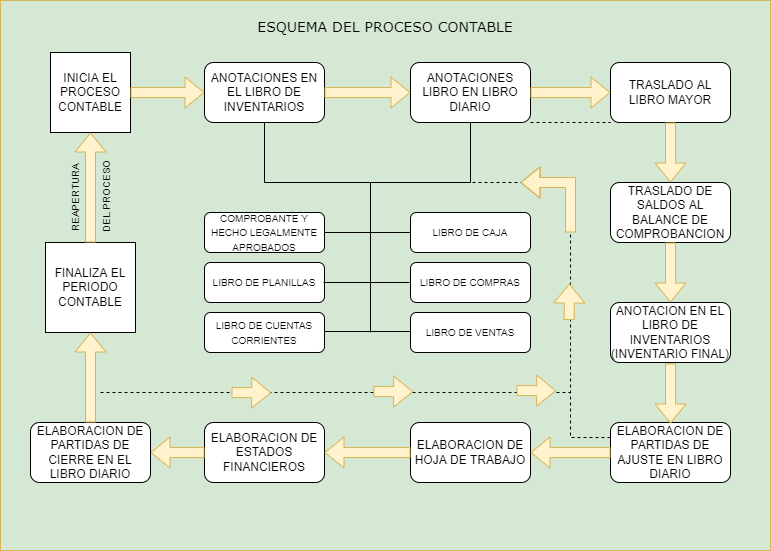

The diagram above was exported from draw.io. Its source (the exported page's mxGraphModel, read from the mxfile embedded in the PNG):
<mxGraphModel dx="1022" dy="408" grid="1" gridSize="10" guides="1" tooltips="1" connect="1" arrows="1" fold="1" page="1" pageScale="1" pageWidth="827" pageHeight="1169" math="0" shadow="0">
  <root>
    <mxCell id="0" />
    <mxCell id="1" parent="0" />
    <mxCell id="8wnji6-rrT3VwqPlwsfg-8" value="" style="rounded=0;whiteSpace=wrap;html=1;fillColor=#D5E8D4;strokeColor=#d6b656;" parent="1" vertex="1">
      <mxGeometry x="90" y="48" width="770" height="550" as="geometry" />
    </mxCell>
    <mxCell id="8wnji6-rrT3VwqPlwsfg-1" value="INICIA EL PROCESO CONTABLE" style="whiteSpace=wrap;html=1;aspect=fixed;" parent="1" vertex="1">
      <mxGeometry x="140" y="100" width="80" height="80" as="geometry" />
    </mxCell>
    <mxCell id="8wnji6-rrT3VwqPlwsfg-4" value="ANOTACIONES EN EL LIBRO DE INVENTARIOS" style="rounded=1;whiteSpace=wrap;html=1;" parent="1" vertex="1">
      <mxGeometry x="294" y="110" width="120" height="60" as="geometry" />
    </mxCell>
    <mxCell id="8wnji6-rrT3VwqPlwsfg-5" value="ANOTACIONES LIBRO EN LIBRO DIARIO" style="rounded=1;whiteSpace=wrap;html=1;" parent="1" vertex="1">
      <mxGeometry x="500" y="110" width="120" height="60" as="geometry" />
    </mxCell>
    <mxCell id="8wnji6-rrT3VwqPlwsfg-6" value="TRASLADO AL LIBRO MAYOR" style="rounded=1;whiteSpace=wrap;html=1;" parent="1" vertex="1">
      <mxGeometry x="700" y="110" width="120" height="60" as="geometry" />
    </mxCell>
    <mxCell id="8wnji6-rrT3VwqPlwsfg-9" value="TRASLADO DE SALDOS AL BALANCE DE COMPROBANCION" style="rounded=1;whiteSpace=wrap;html=1;" parent="1" vertex="1">
      <mxGeometry x="700" y="230" width="120" height="60" as="geometry" />
    </mxCell>
    <mxCell id="8wnji6-rrT3VwqPlwsfg-10" value="ANOTACION EN EL LIBRO DE INVENTARIOS (INVENTARIO FINAL)" style="rounded=1;whiteSpace=wrap;html=1;" parent="1" vertex="1">
      <mxGeometry x="700" y="350" width="120" height="60" as="geometry" />
    </mxCell>
    <mxCell id="8wnji6-rrT3VwqPlwsfg-11" value="ELABORACION DE PARTIDAS DE AJUSTE EN LIBRO DIARIO" style="rounded=1;whiteSpace=wrap;html=1;" parent="1" vertex="1">
      <mxGeometry x="700" y="470" width="120" height="60" as="geometry" />
    </mxCell>
    <mxCell id="8wnji6-rrT3VwqPlwsfg-12" value="ELABORACION DE HOJA DE TRABAJO" style="rounded=1;whiteSpace=wrap;html=1;" parent="1" vertex="1">
      <mxGeometry x="500" y="470" width="120" height="60" as="geometry" />
    </mxCell>
    <mxCell id="8wnji6-rrT3VwqPlwsfg-13" value="ELABORACION DE ESTADOS FINANCIEROS" style="rounded=1;whiteSpace=wrap;html=1;" parent="1" vertex="1">
      <mxGeometry x="294" y="470" width="120" height="60" as="geometry" />
    </mxCell>
    <mxCell id="8wnji6-rrT3VwqPlwsfg-14" value="ELABORACION DE PARTIDAS DE CIERRE EN EL LIBRO DIARIO" style="rounded=1;whiteSpace=wrap;html=1;" parent="1" vertex="1">
      <mxGeometry x="120" y="470" width="120" height="60" as="geometry" />
    </mxCell>
    <mxCell id="8wnji6-rrT3VwqPlwsfg-15" value="FINALIZA EL PERIODO CONTABLE" style="whiteSpace=wrap;html=1;aspect=fixed;" parent="1" vertex="1">
      <mxGeometry x="135" y="290" width="90" height="90" as="geometry" />
    </mxCell>
    <mxCell id="8wnji6-rrT3VwqPlwsfg-16" value="&lt;font style=&quot;font-size: 10px&quot;&gt;COMPROBANTE Y HECHO LEGALMENTE APROBADOS&lt;/font&gt;" style="rounded=1;whiteSpace=wrap;html=1;" parent="1" vertex="1">
      <mxGeometry x="294" y="260" width="120" height="40" as="geometry" />
    </mxCell>
    <mxCell id="8wnji6-rrT3VwqPlwsfg-17" value="&lt;font style=&quot;font-size: 10px&quot;&gt;LIBRO DE PLANILLAS&lt;/font&gt;" style="rounded=1;whiteSpace=wrap;html=1;" parent="1" vertex="1">
      <mxGeometry x="294" y="310" width="120" height="40" as="geometry" />
    </mxCell>
    <mxCell id="8wnji6-rrT3VwqPlwsfg-18" value="&lt;font style=&quot;font-size: 10px&quot;&gt;LIBRO DE CUENTAS CORRIENTES&lt;/font&gt;" style="rounded=1;whiteSpace=wrap;html=1;" parent="1" vertex="1">
      <mxGeometry x="294" y="360" width="120" height="40" as="geometry" />
    </mxCell>
    <mxCell id="8wnji6-rrT3VwqPlwsfg-22" style="edgeStyle=orthogonalEdgeStyle;rounded=0;orthogonalLoop=1;jettySize=auto;html=1;entryX=1;entryY=0.5;entryDx=0;entryDy=0;fontSize=10;fontColor=none;endArrow=none;endFill=0;" parent="1" source="8wnji6-rrT3VwqPlwsfg-19" target="8wnji6-rrT3VwqPlwsfg-16" edge="1">
      <mxGeometry relative="1" as="geometry" />
    </mxCell>
    <mxCell id="8wnji6-rrT3VwqPlwsfg-19" value="&lt;font style=&quot;font-size: 10px&quot;&gt;LIBRO DE CAJA&lt;/font&gt;" style="rounded=1;whiteSpace=wrap;html=1;" parent="1" vertex="1">
      <mxGeometry x="500" y="260" width="120" height="40" as="geometry" />
    </mxCell>
    <mxCell id="8wnji6-rrT3VwqPlwsfg-20" value="&lt;span style=&quot;font-size: 10px&quot;&gt;LIBRO DE COMPRAS&lt;/span&gt;" style="rounded=1;whiteSpace=wrap;html=1;" parent="1" vertex="1">
      <mxGeometry x="500" y="310" width="120" height="40" as="geometry" />
    </mxCell>
    <mxCell id="8wnji6-rrT3VwqPlwsfg-21" value="&lt;font style=&quot;font-size: 10px&quot;&gt;LIBRO DE VENTAS&lt;/font&gt;" style="rounded=1;whiteSpace=wrap;html=1;" parent="1" vertex="1">
      <mxGeometry x="500" y="360" width="120" height="40" as="geometry" />
    </mxCell>
    <mxCell id="8wnji6-rrT3VwqPlwsfg-23" style="edgeStyle=orthogonalEdgeStyle;rounded=0;orthogonalLoop=1;jettySize=auto;html=1;entryX=1;entryY=0.5;entryDx=0;entryDy=0;fontSize=10;fontColor=none;endArrow=none;endFill=0;" parent="1" edge="1">
      <mxGeometry relative="1" as="geometry">
        <mxPoint x="499" y="330" as="sourcePoint" />
        <mxPoint x="413" y="330" as="targetPoint" />
      </mxGeometry>
    </mxCell>
    <mxCell id="8wnji6-rrT3VwqPlwsfg-24" style="edgeStyle=orthogonalEdgeStyle;rounded=0;orthogonalLoop=1;jettySize=auto;html=1;entryX=1;entryY=0.5;entryDx=0;entryDy=0;fontSize=10;fontColor=none;endArrow=none;endFill=0;" parent="1" edge="1">
      <mxGeometry relative="1" as="geometry">
        <mxPoint x="500" y="379" as="sourcePoint" />
        <mxPoint x="414" y="379" as="targetPoint" />
      </mxGeometry>
    </mxCell>
    <mxCell id="8wnji6-rrT3VwqPlwsfg-26" value="" style="endArrow=none;html=1;rounded=0;fontSize=10;fontColor=none;exitX=0.5;exitY=1;exitDx=0;exitDy=0;" parent="1" source="8wnji6-rrT3VwqPlwsfg-4" edge="1">
      <mxGeometry width="50" height="50" relative="1" as="geometry">
        <mxPoint x="430" y="480" as="sourcePoint" />
        <mxPoint x="460" y="380" as="targetPoint" />
        <Array as="points">
          <mxPoint x="354" y="230" />
          <mxPoint x="460" y="230" />
        </Array>
      </mxGeometry>
    </mxCell>
    <mxCell id="8wnji6-rrT3VwqPlwsfg-27" value="" style="endArrow=none;html=1;rounded=0;fontSize=10;fontColor=none;entryX=0.5;entryY=1;entryDx=0;entryDy=0;" parent="1" target="8wnji6-rrT3VwqPlwsfg-5" edge="1">
      <mxGeometry width="50" height="50" relative="1" as="geometry">
        <mxPoint x="460" y="230" as="sourcePoint" />
        <mxPoint x="540" y="210" as="targetPoint" />
        <Array as="points">
          <mxPoint x="560" y="230" />
        </Array>
      </mxGeometry>
    </mxCell>
    <mxCell id="8wnji6-rrT3VwqPlwsfg-29" value="" style="shape=flexArrow;endArrow=classic;html=1;rounded=0;fontSize=10;fontColor=none;exitX=1;exitY=0.5;exitDx=0;exitDy=0;entryX=0;entryY=0.5;entryDx=0;entryDy=0;fillColor=#fff2cc;strokeColor=#d6b656;" parent="1" source="8wnji6-rrT3VwqPlwsfg-1" target="8wnji6-rrT3VwqPlwsfg-4" edge="1">
      <mxGeometry width="50" height="50" relative="1" as="geometry">
        <mxPoint x="240" y="170" as="sourcePoint" />
        <mxPoint x="290" y="120" as="targetPoint" />
      </mxGeometry>
    </mxCell>
    <mxCell id="8wnji6-rrT3VwqPlwsfg-30" value="" style="shape=flexArrow;endArrow=classic;html=1;rounded=0;fontSize=10;fontColor=none;entryX=0;entryY=0.5;entryDx=0;entryDy=0;fillColor=#fff2cc;strokeColor=#d6b656;exitX=1;exitY=0.5;exitDx=0;exitDy=0;" parent="1" source="8wnji6-rrT3VwqPlwsfg-4" target="8wnji6-rrT3VwqPlwsfg-5" edge="1">
      <mxGeometry width="50" height="50" relative="1" as="geometry">
        <mxPoint x="450" y="140" as="sourcePoint" />
        <mxPoint x="478" y="142" as="targetPoint" />
      </mxGeometry>
    </mxCell>
    <mxCell id="8wnji6-rrT3VwqPlwsfg-31" value="" style="shape=flexArrow;endArrow=classic;html=1;rounded=0;fontSize=10;fontColor=none;entryX=0;entryY=0.5;entryDx=0;entryDy=0;fillColor=#fff2cc;strokeColor=#d6b656;exitX=1;exitY=0.5;exitDx=0;exitDy=0;" parent="1" source="8wnji6-rrT3VwqPlwsfg-5" target="8wnji6-rrT3VwqPlwsfg-6" edge="1">
      <mxGeometry width="50" height="50" relative="1" as="geometry">
        <mxPoint x="640" y="135" as="sourcePoint" />
        <mxPoint x="700" y="135" as="targetPoint" />
      </mxGeometry>
    </mxCell>
    <mxCell id="8wnji6-rrT3VwqPlwsfg-32" value="" style="shape=flexArrow;endArrow=classic;html=1;rounded=0;fontSize=10;fontColor=none;entryX=0.5;entryY=0;entryDx=0;entryDy=0;fillColor=#fff2cc;strokeColor=#d6b656;exitX=0.5;exitY=1;exitDx=0;exitDy=0;" parent="1" source="8wnji6-rrT3VwqPlwsfg-6" target="8wnji6-rrT3VwqPlwsfg-9" edge="1">
      <mxGeometry width="50" height="50" relative="1" as="geometry">
        <mxPoint x="630" y="184" as="sourcePoint" />
        <mxPoint x="710" y="184" as="targetPoint" />
      </mxGeometry>
    </mxCell>
    <mxCell id="8wnji6-rrT3VwqPlwsfg-33" value="" style="shape=flexArrow;endArrow=classic;html=1;rounded=0;fontSize=10;fontColor=none;entryX=0.5;entryY=0;entryDx=0;entryDy=0;fillColor=#fff2cc;strokeColor=#d6b656;" parent="1" target="8wnji6-rrT3VwqPlwsfg-10" edge="1">
      <mxGeometry width="50" height="50" relative="1" as="geometry">
        <mxPoint x="760" y="290" as="sourcePoint" />
        <mxPoint x="770" y="357" as="targetPoint" />
      </mxGeometry>
    </mxCell>
    <mxCell id="8wnji6-rrT3VwqPlwsfg-34" value="" style="shape=flexArrow;endArrow=classic;html=1;rounded=0;fontSize=10;fontColor=none;entryX=0.5;entryY=0;entryDx=0;entryDy=0;fillColor=#fff2cc;strokeColor=#d6b656;" parent="1" edge="1">
      <mxGeometry width="50" height="50" relative="1" as="geometry">
        <mxPoint x="760" y="411" as="sourcePoint" />
        <mxPoint x="760" y="471" as="targetPoint" />
      </mxGeometry>
    </mxCell>
    <mxCell id="8wnji6-rrT3VwqPlwsfg-35" value="" style="shape=flexArrow;endArrow=classic;html=1;rounded=0;fontSize=10;fontColor=none;entryX=1;entryY=0.5;entryDx=0;entryDy=0;fillColor=#fff2cc;strokeColor=#d6b656;exitX=0;exitY=0.5;exitDx=0;exitDy=0;" parent="1" source="8wnji6-rrT3VwqPlwsfg-11" target="8wnji6-rrT3VwqPlwsfg-12" edge="1">
      <mxGeometry width="50" height="50" relative="1" as="geometry">
        <mxPoint x="675" y="421" as="sourcePoint" />
        <mxPoint x="675" y="481" as="targetPoint" />
      </mxGeometry>
    </mxCell>
    <mxCell id="8wnji6-rrT3VwqPlwsfg-36" value="" style="shape=flexArrow;endArrow=classic;html=1;rounded=0;fontSize=10;fontColor=none;fillColor=#fff2cc;strokeColor=#d6b656;entryX=1;entryY=0.5;entryDx=0;entryDy=0;exitX=0;exitY=0.5;exitDx=0;exitDy=0;" parent="1" source="8wnji6-rrT3VwqPlwsfg-12" target="8wnji6-rrT3VwqPlwsfg-13" edge="1">
      <mxGeometry width="50" height="50" relative="1" as="geometry">
        <mxPoint x="480" y="500" as="sourcePoint" />
        <mxPoint x="430" y="503" as="targetPoint" />
      </mxGeometry>
    </mxCell>
    <mxCell id="8wnji6-rrT3VwqPlwsfg-38" value="" style="shape=flexArrow;endArrow=classic;html=1;rounded=0;fontSize=10;fontColor=none;fillColor=#fff2cc;strokeColor=#d6b656;entryX=1;entryY=0.5;entryDx=0;entryDy=0;exitX=0;exitY=0.5;exitDx=0;exitDy=0;" parent="1" source="8wnji6-rrT3VwqPlwsfg-13" target="8wnji6-rrT3VwqPlwsfg-14" edge="1">
      <mxGeometry width="50" height="50" relative="1" as="geometry">
        <mxPoint x="290" y="500" as="sourcePoint" />
        <mxPoint x="265" y="503" as="targetPoint" />
      </mxGeometry>
    </mxCell>
    <mxCell id="8wnji6-rrT3VwqPlwsfg-39" value="" style="shape=flexArrow;endArrow=classic;html=1;rounded=0;fontSize=10;fontColor=none;fillColor=#fff2cc;strokeColor=#d6b656;entryX=0.5;entryY=1;entryDx=0;entryDy=0;exitX=0.5;exitY=0;exitDx=0;exitDy=0;" parent="1" source="8wnji6-rrT3VwqPlwsfg-14" target="8wnji6-rrT3VwqPlwsfg-15" edge="1">
      <mxGeometry width="50" height="50" relative="1" as="geometry">
        <mxPoint x="304" y="440" as="sourcePoint" />
        <mxPoint x="250" y="440" as="targetPoint" />
      </mxGeometry>
    </mxCell>
    <mxCell id="8wnji6-rrT3VwqPlwsfg-40" value="" style="shape=flexArrow;endArrow=classic;html=1;rounded=0;fontSize=10;fontColor=none;fillColor=#fff2cc;strokeColor=#d6b656;entryX=0.5;entryY=1;entryDx=0;entryDy=0;exitX=0.5;exitY=0;exitDx=0;exitDy=0;" parent="1" source="8wnji6-rrT3VwqPlwsfg-15" target="8wnji6-rrT3VwqPlwsfg-1" edge="1">
      <mxGeometry width="50" height="50" relative="1" as="geometry">
        <mxPoint x="182" y="279" as="sourcePoint" />
        <mxPoint x="182" y="189" as="targetPoint" />
      </mxGeometry>
    </mxCell>
    <mxCell id="8wnji6-rrT3VwqPlwsfg-41" value="" style="endArrow=none;dashed=1;html=1;rounded=0;fontSize=10;fontColor=none;exitX=0;exitY=0.25;exitDx=0;exitDy=0;" parent="1" source="8wnji6-rrT3VwqPlwsfg-11" edge="1">
      <mxGeometry width="50" height="50" relative="1" as="geometry">
        <mxPoint x="420" y="330" as="sourcePoint" />
        <mxPoint x="560" y="230" as="targetPoint" />
        <Array as="points">
          <mxPoint x="660" y="485" />
          <mxPoint x="660" y="230" />
        </Array>
      </mxGeometry>
    </mxCell>
    <mxCell id="8wnji6-rrT3VwqPlwsfg-45" value="" style="endArrow=none;dashed=1;html=1;rounded=0;fontSize=10;fontColor=none;" parent="1" edge="1">
      <mxGeometry width="50" height="50" relative="1" as="geometry">
        <mxPoint x="190" y="440" as="sourcePoint" />
        <mxPoint x="660" y="440" as="targetPoint" />
        <Array as="points" />
      </mxGeometry>
    </mxCell>
    <mxCell id="8wnji6-rrT3VwqPlwsfg-46" value="" style="endArrow=none;dashed=1;html=1;rounded=0;fontSize=10;fontColor=none;exitX=1;exitY=1;exitDx=0;exitDy=0;entryX=0;entryY=1;entryDx=0;entryDy=0;" parent="1" source="8wnji6-rrT3VwqPlwsfg-5" target="8wnji6-rrT3VwqPlwsfg-6" edge="1">
      <mxGeometry width="50" height="50" relative="1" as="geometry">
        <mxPoint x="190" y="450" as="sourcePoint" />
        <mxPoint x="670" y="450" as="targetPoint" />
        <Array as="points" />
      </mxGeometry>
    </mxCell>
    <mxCell id="8wnji6-rrT3VwqPlwsfg-49" value="" style="shape=flexArrow;endArrow=classic;html=1;rounded=0;fontSize=10;fontColor=none;entryX=0.506;entryY=0.695;entryDx=0;entryDy=0;entryPerimeter=0;fillColor=#fff2cc;strokeColor=#d6b656;" parent="1" edge="1">
      <mxGeometry width="50" height="50" relative="1" as="geometry">
        <mxPoint x="321" y="440" as="sourcePoint" />
        <mxPoint x="360.6199999999999" y="440.25" as="targetPoint" />
      </mxGeometry>
    </mxCell>
    <mxCell id="8wnji6-rrT3VwqPlwsfg-50" value="" style="shape=flexArrow;endArrow=classic;html=1;rounded=0;fontSize=10;fontColor=none;entryX=0.506;entryY=0.695;entryDx=0;entryDy=0;entryPerimeter=0;fillColor=#fff2cc;strokeColor=#d6b656;" parent="1" edge="1">
      <mxGeometry width="50" height="50" relative="1" as="geometry">
        <mxPoint x="463" y="439" as="sourcePoint" />
        <mxPoint x="502.6199999999999" y="439.25" as="targetPoint" />
      </mxGeometry>
    </mxCell>
    <mxCell id="8wnji6-rrT3VwqPlwsfg-51" value="" style="shape=flexArrow;endArrow=classic;html=1;rounded=0;fontSize=10;fontColor=none;entryX=0.506;entryY=0.695;entryDx=0;entryDy=0;entryPerimeter=0;fillColor=#fff2cc;strokeColor=#d6b656;" parent="1" edge="1">
      <mxGeometry width="50" height="50" relative="1" as="geometry">
        <mxPoint x="606" y="438" as="sourcePoint" />
        <mxPoint x="645.6199999999999" y="438.25" as="targetPoint" />
      </mxGeometry>
    </mxCell>
    <mxCell id="8wnji6-rrT3VwqPlwsfg-52" value="" style="shape=flexArrow;endArrow=classic;html=1;rounded=0;fontSize=10;fontColor=none;fillColor=#fff2cc;strokeColor=#d6b656;" parent="1" edge="1">
      <mxGeometry width="50" height="50" relative="1" as="geometry">
        <mxPoint x="658.6199999999999" y="367.5" as="sourcePoint" />
        <mxPoint x="659" y="331" as="targetPoint" />
      </mxGeometry>
    </mxCell>
    <mxCell id="8wnji6-rrT3VwqPlwsfg-53" value="" style="shape=flexArrow;endArrow=classic;html=1;rounded=0;fontSize=10;fontColor=none;fillColor=#fff2cc;strokeColor=#d6b656;" parent="1" edge="1">
      <mxGeometry width="50" height="50" relative="1" as="geometry">
        <mxPoint x="660" y="280" as="sourcePoint" />
        <mxPoint x="610" y="230" as="targetPoint" />
        <Array as="points">
          <mxPoint x="660" y="230" />
        </Array>
      </mxGeometry>
    </mxCell>
    <mxCell id="8wnji6-rrT3VwqPlwsfg-54" value="REAPERTURA" style="text;html=1;strokeColor=none;fillColor=none;align=center;verticalAlign=middle;whiteSpace=wrap;rounded=0;labelBackgroundColor=#D5E8D4;fontSize=10;fontColor=none;rotation=-90;" parent="1" vertex="1">
      <mxGeometry x="135" y="230" width="60" height="30" as="geometry" />
    </mxCell>
    <mxCell id="8wnji6-rrT3VwqPlwsfg-55" value="DEL PROCESO" style="text;html=1;strokeColor=none;fillColor=none;align=center;verticalAlign=middle;whiteSpace=wrap;rounded=0;labelBackgroundColor=#D5E8D4;fontSize=10;fontColor=none;rotation=-90;" parent="1" vertex="1">
      <mxGeometry x="157.5" y="229.5" width="75" height="30" as="geometry" />
    </mxCell>
    <mxCell id="8wnji6-rrT3VwqPlwsfg-56" value="&lt;font style=&quot;font-size: 14px&quot; face=&quot;Verdana&quot;&gt;ESQUEMA DEL PROCESO CONTABLE&lt;/font&gt;" style="text;html=1;strokeColor=none;fillColor=none;align=center;verticalAlign=middle;whiteSpace=wrap;rounded=0;labelBackgroundColor=#D5E8D4;fontSize=10;fontColor=none;" parent="1" vertex="1">
      <mxGeometry x="320" y="60" width="310" height="30" as="geometry" />
    </mxCell>
  </root>
</mxGraphModel>